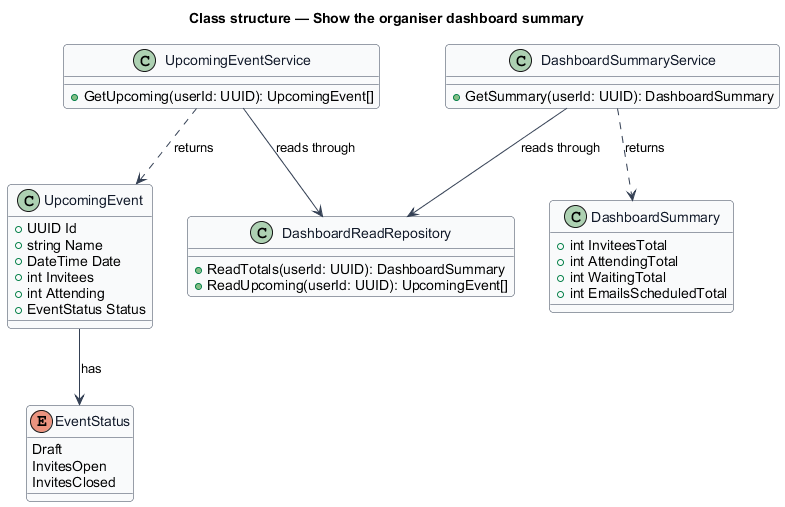

The diagram above was rendered by PlantUML. Its source (embedded in the PNG):
@startuml
' --- shared skin header ---
skinparam backgroundColor #FFFFFF
skinparam shadowing false
skinparam roundcorner 8
skinparam defaultFontName Arial
skinparam ArrowColor #344054
skinparam class {
  BorderColor #344054
  FontColor #101828
  BackgroundColor #F9FAFB
}
' --------------------------
title Class structure — Show the organiser dashboard summary

enum EventStatus {
  Draft
  InvitesOpen
  InvitesClosed
}

class DashboardSummary {
  +int InviteesTotal
  +int AttendingTotal
  +int WaitingTotal
  +int EmailsScheduledTotal
}

class UpcomingEvent {
  +UUID Id
  +string Name
  +DateTime Date
  +int Invitees
  +int Attending
  +EventStatus Status
}

class DashboardSummaryService {
  +GetSummary(userId: UUID): DashboardSummary
}

class UpcomingEventService {
  +GetUpcoming(userId: UUID): UpcomingEvent[]
}

class DashboardReadRepository {
  +ReadTotals(userId: UUID): DashboardSummary
  +ReadUpcoming(userId: UUID): UpcomingEvent[]
}

DashboardSummaryService ..> DashboardSummary : returns
UpcomingEventService ..> UpcomingEvent : returns
DashboardSummaryService --> DashboardReadRepository : reads through
UpcomingEventService --> DashboardReadRepository : reads through
UpcomingEvent --> EventStatus : has
@enduml